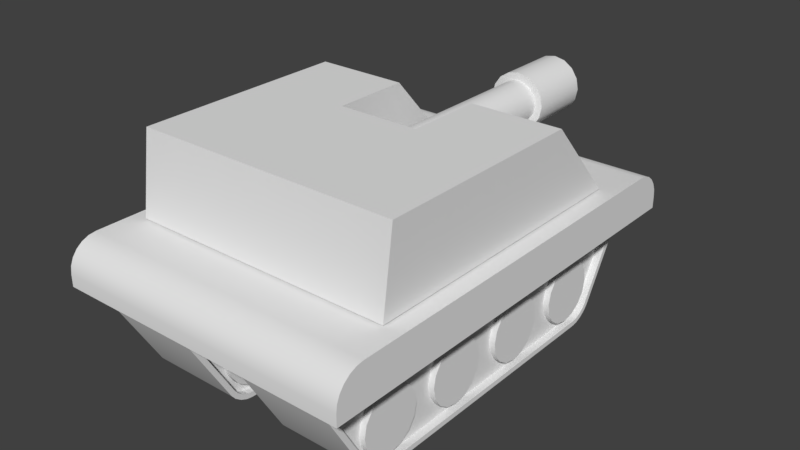 # Source: tank.blend  (saved by Blender 2.79.0; exported with 4.5.12 LTS)
import bpy
from mathutils import Matrix  # noqa: F401  (used for matrix-valued properties, if any)

bpy.ops.wm.read_factory_settings(use_empty=True)
scene = bpy.context.scene
scene.name = 'Scene'

# ---- collections
col_collection_1 = bpy.data.collections.new('Collection 1'); scene.collection.children.link(col_collection_1)

# ---- materials (node trees are filled in below, after node groups)
mat_material = bpy.data.materials.new('Material')
mat_material.alpha_threshold = 0.0
mat_material.use_transparent_shadow = False
mat_material.roughness = 0.5
mat_material.line_color = (0.0, 0.0, 0.0, 1.0)

# ---- material node trees

# ---- world
world_world = bpy.data.worlds.new('World'); scene.world = world_world
world_world.color = (0.05088, 0.05088, 0.05088)
world_world.use_sun_shadow = False
world_world.sun_shadow_jitter_overblur = 0.0
world_world.cycles.sampling_method = 'MANUAL'

# ---- meshes
me_tank_cannon = bpy.data.meshes.new('tank_cannon')
me_tank_cannon.from_pydata([(8.531e-08, 2.076, 0.1388), (8.198e-08, -0.02975, 0.1612), (0.05313, 2.076, 0.1283), (0.06171, -0.02975, 0.149), (0.09817, 2.076, 0.09817), (0.114, -0.02975, 0.114), (0.1283, 2.076, 0.05313), (0.149, -0.02975, 0.0617), (0.1388, 2.076, 1.856e-08), (0.1612, -0.02975, -2.472e-09), (0.1283, 2.076, -0.05313), (0.149, -0.02975, -0.0617), (0.09817, 2.076, -0.09817), (0.114, -0.02975, -0.114), (0.05313, 2.076, -0.1283), (0.06171, -0.02975, -0.149), (1.063e-07, 2.076, -0.1388), (1.063e-07, -0.02975, -0.1612), (-0.05313, 2.076, -0.1283), (-0.0617, -0.02975, -0.149), (-0.09817, 2.076, -0.09817), (-0.114, -0.02975, -0.114), (-0.1283, 2.076, -0.05313), (-0.149, -0.02975, -0.0617), (-0.1388, 2.076, 3.511e-08), (-0.1612, -0.02975, 1.675e-08), (-0.1283, 2.076, 0.05313), (-0.149, -0.02975, 0.06171), (-0.09817, 2.076, 0.09817), (-0.114, -0.02975, 0.114), (-0.05313, 2.076, 0.1283), (-0.0617, -0.02975, 0.149), (8.198e-08, 1.579, 0.1612), (0.06171, 1.579, 0.149), (0.114, 1.579, 0.114), (0.149, 1.579, 0.0617), (0.1612, 1.579, 1.479e-08), (0.149, 1.579, -0.0617), (0.114, 1.579, -0.114), (0.06171, 1.579, -0.149), (1.063e-07, 1.579, -0.1612), (-0.0617, 1.579, -0.149), (-0.114, 1.579, -0.114), (-0.149, 1.579, -0.0617), (-0.1612, 1.579, 3.401e-08), (-0.149, 1.579, 0.06171), (-0.114, 1.579, 0.114), (-0.0617, 1.579, 0.149), (7.426e-08, 2.076, 0.22), (0.08421, 2.076, 0.2033), (0.08421, 1.579, 0.2033), (0.1556, 2.076, 0.1556), (0.1556, 1.579, 0.1556), (0.2033, 2.076, 0.08421), (0.2033, 1.579, 0.08421), (0.22, 2.076, 1.233e-08), (0.22, 1.579, 9.655e-09), (0.2033, 2.076, -0.08421), (0.2033, 1.579, -0.08421), (0.1556, 2.076, -0.1556), (0.1556, 1.579, -0.1556), (0.08421, 2.076, -0.2033), (0.08421, 1.579, -0.2033), (1.075e-07, 2.076, -0.22), (1.075e-07, 1.579, -0.22), (-0.08421, 2.076, -0.2033), (-0.08421, 1.579, -0.2033), (-0.1556, 2.076, -0.1556), (-0.1556, 1.579, -0.1556), (-0.2033, 2.076, -0.08421), (-0.2033, 1.579, -0.08421), (-0.22, 2.076, 3.856e-08), (-0.22, 1.579, 3.589e-08), (-0.2033, 2.076, 0.08421), (-0.2033, 1.579, 0.08421), (-0.1556, 2.076, 0.1556), (-0.1556, 1.579, 0.1556), (-0.08421, 2.076, 0.2033), (-0.08421, 1.579, 0.2033), (7.426e-08, 1.579, 0.22), (8.531e-08, 0.6164, 0.1388), (0.05313, 0.6164, 0.1283), (0.09817, 0.6164, 0.09817), (0.1283, 0.6164, 0.05313), (0.1388, 0.6164, 1.856e-08), (0.1283, 0.6164, -0.05313), (0.09817, 0.6164, -0.09817), (0.05313, 0.6164, -0.1283), (1.063e-07, 0.6164, -0.1388), (-0.05313, 0.6164, -0.1283), (-0.09817, 0.6164, -0.09817), (-0.1283, 0.6164, -0.05313), (-0.1388, 0.6164, 3.511e-08), (-0.1283, 0.6164, 0.05313), (-0.09817, 0.6164, 0.09817), (-0.05313, 0.6164, 0.1283)], [], [(32, 1, 3, 33), (33, 3, 5, 34), (34, 5, 7, 35), (35, 7, 9, 36), (36, 9, 11, 37), (37, 11, 13, 38), (38, 13, 15, 39), (39, 15, 17, 40), (40, 17, 19, 41), (41, 19, 21, 42), (42, 21, 23, 43), (43, 23, 25, 44), (44, 25, 27, 45), (45, 27, 29, 46), (3, 1, 31, 29, 27, 25, 23, 21, 19, 17, 15, 13, 11, 9, 7, 5), (46, 29, 31, 47), (47, 31, 1, 32), (6, 8, 84, 83), (40, 41, 66, 64), (41, 42, 68, 66), (30, 28, 75, 77), (12, 10, 57, 59), (42, 43, 70, 68), (20, 18, 65, 67), (43, 44, 72, 70), (2, 0, 48, 49), (44, 45, 74, 72), (28, 26, 73, 75), (10, 8, 55, 57), (45, 46, 76, 74), (32, 33, 50, 79), (18, 16, 63, 65), (46, 47, 78, 76), (33, 34, 52, 50), (77, 78, 79, 48), (75, 76, 78, 77), (73, 74, 76, 75), (71, 72, 74, 73), (69, 70, 72, 71), (67, 68, 70, 69), (65, 66, 68, 67), (63, 64, 66, 65), (61, 62, 64, 63), (59, 60, 62, 61), (57, 58, 60, 59), (55, 56, 58, 57), (53, 54, 56, 55), (51, 52, 54, 53), (49, 50, 52, 51), (48, 79, 50, 49), (4, 2, 49, 51), (22, 20, 67, 69), (39, 40, 64, 62), (14, 12, 59, 61), (0, 30, 77, 48), (38, 39, 62, 60), (37, 38, 60, 58), (6, 4, 51, 53), (24, 22, 69, 71), (36, 37, 58, 56), (16, 14, 61, 63), (35, 36, 56, 54), (34, 35, 54, 52), (8, 6, 53, 55), (26, 24, 71, 73), (47, 32, 79, 78), (80, 81, 82, 83, 84, 85, 86, 87, 88, 89, 90, 91, 92, 93, 94, 95), (16, 18, 89, 88), (26, 28, 94, 93), (2, 4, 82, 81), (12, 14, 87, 86), (22, 24, 92, 91), (8, 10, 85, 84), (18, 20, 90, 89), (28, 30, 95, 94), (4, 6, 83, 82), (14, 16, 88, 87), (0, 2, 81, 80), (24, 26, 93, 92), (10, 12, 86, 85), (20, 22, 91, 90), (30, 0, 80, 95)])
me_tank_cannon.polygons.foreach_set('use_smooth', [True] * 82)
_k = set([(0, 2), (0, 30), (1, 3), (1, 31), (2, 4), (3, 5), (4, 6), (5, 7), (6, 8), (7, 9), (8, 10), (9, 11), (10, 12), (11, 13), (12, 14), (13, 15), (14, 16), (15, 17), (16, 18), (17, 19), (18, 20), (19, 21), (20, 22), (21, 23), (22, 24), (23, 25), (24, 26), (25, 27), (26, 28), (27, 29), (28, 30), (29, 31), (32, 33), (32, 47), (33, 34), (34, 35), (35, 36), (36, 37), (37, 38), (38, 39), (39, 40), (40, 41), (41, 42), (42, 43), (43, 44), (44, 45), (45, 46), (46, 47), (48, 49), (48, 77), (49, 51), (50, 52), (50, 79), (51, 53), (52, 54), (53, 55), (54, 56), (55, 57), (56, 58), (57, 59), (58, 60), (59, 61), (60, 62), (61, 63), (62, 64), (63, 65), (64, 66), (65, 67), (66, 68), (67, 69), (68, 70), (69, 71), (70, 72), (71, 73), (72, 74), (73, 75), (74, 76), (75, 77), (76, 78), (78, 79), (80, 81), (80, 95), (81, 82), (82, 83), (83, 84), (84, 85), (85, 86), (86, 87), (87, 88), (88, 89), (89, 90), (90, 91), (91, 92), (92, 93), (93, 94), (94, 95)])
me_tank_cannon.attributes.new('sharp_edge', 'BOOLEAN', 'EDGE').data.foreach_set('value', [ (min(e.vertices), max(e.vertices)) in _k for e in me_tank_cannon.edges])
me_tank_cannon.use_remesh_preserve_volume = False
me_tank_cannon.use_remesh_preserve_attributes = False
me_tank_cannon.use_mirror_vertex_groups = False
me_tank_cannon.update()
me_tank_body = bpy.data.meshes.new('tank_body')
me_tank_body.from_pydata([(-1.0, -1.0, -0.02701), (-1.0, -0.916, 1.33), (-1.0, 1.246, -0.02701), (-1.0, 0.703, 1.33), (1.0, -1.0, -0.02701), (1.0, -0.916, 1.33), (1.0, 1.246, -0.02701), (1.0, 0.703, 1.33), (0.3081, 1.246, -0.02701), (-0.3081, 1.246, -0.02701), (-0.3081, 0.703, 1.33), (0.3081, 0.703, 1.33), (-0.3081, -1.0, -0.02701), (0.3081, -1.0, -0.02701), (0.3081, -0.916, 1.33), (-0.3081, -0.916, 1.33), (-1.0, 0.2295, -0.02701), (-1.0, 0.1229, 1.33), (1.0, 0.2295, -0.02701), (1.0, 0.1229, 1.33), (0.3081, 0.1229, 1.33), (-0.3081, 0.1229, 1.33), (-0.3081, 0.2295, -0.02701), (0.3081, 0.2295, -0.02701)], [], [(16, 17, 3, 2), (8, 11, 7, 6), (18, 19, 5, 4), (12, 15, 1, 0), (23, 18, 4, 13), (21, 17, 1, 15), (19, 20, 14, 5), (20, 21, 15, 14), (16, 22, 12, 0), (22, 23, 13, 12), (4, 5, 14, 13), (13, 14, 15, 12), (2, 3, 10, 9), (20, 11, 8, 23), (2, 9, 22, 16), (21, 22, 9, 10), (7, 11, 20, 19), (10, 3, 17, 21), (8, 6, 18, 23), (6, 7, 19, 18), (0, 1, 17, 16), (22, 21, 20, 23)])
me_tank_body.use_remesh_preserve_volume = False
me_tank_body.use_remesh_preserve_attributes = False
me_tank_body.use_mirror_vertex_groups = False
me_tank_body.update()
me_tank_tracks = bpy.data.meshes.new('tank_tracks')
me_tank_tracks.from_pydata([(0.914, 1.034, -0.4015), (0.914, 1.184, -0.3148), (0.914, 1.077, -0.3948), (0.914, 1.12, -0.3761), (0.914, 1.158, -0.3482), (0.914, -1.184, -0.3148), (0.914, -1.034, -0.4015), (0.914, -1.158, -0.3482), (0.914, -1.12, -0.3761), (0.914, -1.077, -0.3948), (0.2304, -1.034, -0.4015), (0.2304, -1.184, -0.3148), (0.2304, -1.077, -0.3948), (0.2304, -1.12, -0.3761), (0.2304, -1.158, -0.3482), (0.2304, 1.184, -0.3148), (0.2304, 1.034, -0.4015), (0.2304, 1.158, -0.3482), (0.2304, 1.12, -0.3761), (0.2304, 1.077, -0.3948), (0.914, 1.571, 0.3528), (0.914, 1.542, 0.4015), (0.914, 1.58, 0.3791), (0.914, 1.578, 0.3894), (0.914, 1.57, 0.3962), (0.914, -1.542, 0.4015), (0.914, -1.571, 0.3528), (0.914, -1.57, 0.3962), (0.914, -1.578, 0.3894), (0.914, -1.58, 0.3791), (0.2304, -1.571, 0.3528), (0.2304, -1.542, 0.4015), (0.2304, -1.58, 0.3791), (0.2304, -1.578, 0.3894), (0.2304, -1.57, 0.3962), (0.2304, 1.542, 0.4015), (0.2304, 1.571, 0.3528), (0.2304, 1.57, 0.3962), (0.2304, 1.578, 0.3894), (0.2304, 1.58, 0.3791), (0.914, 1.088, -0.4321), (0.914, 1.037, -0.4399), (0.2304, 1.037, -0.4399), (0.2304, 1.088, -0.4321), (0.914, 1.139, -0.4097), (0.2304, 1.139, -0.4097), (0.914, 1.184, -0.3762), (0.2304, 1.184, -0.3762), (0.914, 1.216, -0.3367), (0.2304, 1.216, -0.3367), (0.914, -1.184, -0.3762), (0.914, -1.216, -0.3367), (0.2304, -1.216, -0.3367), (0.2304, -1.184, -0.3762), (0.914, -1.139, -0.4097), (0.2304, -1.139, -0.4097), (0.914, -1.088, -0.4321), (0.2304, -1.088, -0.4321), (0.914, -1.037, -0.4399), (0.2304, -1.037, -0.4399), (0.914, 1.619, 0.3762), (0.914, 1.606, 0.3367), (0.2304, 1.606, 0.3367), (0.2304, 1.619, 0.3762), (0.914, 1.613, 0.4097), (0.2304, 1.613, 0.4097), (0.914, 1.587, 0.4321), (0.2304, 1.587, 0.4321), (0.914, 1.546, 0.4399), (0.2304, 1.546, 0.4399), (0.914, -1.587, 0.4321), (0.914, -1.546, 0.4399), (0.2304, -1.546, 0.4399), (0.2304, -1.587, 0.4321), (0.914, -1.613, 0.4097), (0.2304, -1.613, 0.4097), (0.914, -1.619, 0.3762), (0.2304, -1.619, 0.3762), (0.914, -1.606, 0.3367), (0.2304, -1.606, 0.3367), (0.8557, 1.077, -0.3948), (0.8557, 1.034, -0.4015), (0.2887, 1.034, -0.4015), (0.2887, 1.077, -0.3948), (0.8557, 1.12, -0.3761), (0.2887, 1.12, -0.3761), (0.8557, 1.158, -0.3482), (0.2887, 1.158, -0.3482), (0.8557, 1.184, -0.3148), (0.2887, 1.184, -0.3148), (0.8557, -1.158, -0.3482), (0.8557, -1.184, -0.3148), (0.2887, -1.184, -0.3148), (0.2887, -1.158, -0.3482), (0.8557, -1.12, -0.3761), (0.2887, -1.12, -0.3761), (0.8557, -1.077, -0.3948), (0.2887, -1.077, -0.3948), (0.8557, -1.034, -0.4015), (0.2887, -1.034, -0.4015), (0.8557, 1.58, 0.3791), (0.8557, 1.571, 0.3528), (0.2887, 1.571, 0.3528), (0.2887, 1.58, 0.3791), (0.8557, 1.578, 0.3894), (0.2887, 1.578, 0.3894), (0.8557, 1.57, 0.3962), (0.2887, 1.57, 0.3962), (0.8557, 1.542, 0.4015), (0.2887, 1.542, 0.4015), (0.8557, -1.57, 0.3962), (0.8557, -1.542, 0.4015), (0.2887, -1.542, 0.4015), (0.2887, -1.57, 0.3962), (0.8557, -1.578, 0.3894), (0.2887, -1.578, 0.3894), (0.8557, -1.58, 0.3791), (0.2887, -1.58, 0.3791), (0.8557, -1.571, 0.3528), (0.2887, -1.571, 0.3528)], [], [(61, 48, 49, 62), (41, 58, 59, 42), (22, 23, 104, 100), (68, 69, 72, 71), (51, 78, 79, 52), (41, 42, 43, 40), (40, 43, 45, 44), (44, 45, 47, 46), (46, 47, 49, 48), (51, 52, 53, 50), (50, 53, 55, 54), (54, 55, 57, 56), (56, 57, 59, 58), (61, 62, 63, 60), (60, 63, 65, 64), (64, 65, 67, 66), (66, 67, 69, 68), (71, 72, 73, 70), (70, 73, 75, 74), (74, 75, 77, 76), (76, 77, 79, 78), (30, 32, 117, 119), (2, 0, 41, 40), (16, 19, 43, 42), (3, 2, 40, 44), (19, 18, 45, 43), (4, 3, 44, 46), (18, 17, 47, 45), (1, 4, 46, 48), (17, 15, 49, 47), (7, 5, 51, 50), (11, 14, 53, 52), (8, 7, 50, 54), (14, 13, 55, 53), (9, 8, 54, 56), (13, 12, 57, 55), (6, 9, 56, 58), (12, 10, 59, 57), (22, 20, 61, 60), (36, 39, 63, 62), (23, 22, 60, 64), (39, 38, 65, 63), (24, 23, 64, 66), (38, 37, 67, 65), (21, 24, 66, 68), (37, 35, 69, 67), (27, 25, 71, 70), (31, 34, 73, 72), (28, 27, 70, 74), (34, 33, 75, 73), (29, 28, 74, 76), (33, 32, 77, 75), (26, 29, 76, 78), (32, 30, 79, 77), (0, 6, 58, 41), (20, 1, 48, 61), (25, 21, 68, 71), (5, 26, 78, 51), (10, 16, 42, 59), (15, 36, 62, 49), (30, 11, 52, 79), (35, 31, 72, 69), (99, 97, 95, 93, 92, 119, 117, 115, 113, 112, 109, 107, 105, 103, 102, 89, 87, 85, 83, 82), (81, 80, 84, 86, 88, 101, 100, 104, 106, 108, 111, 110, 114, 116, 118, 91, 90, 94, 96, 98), (17, 18, 85, 87), (6, 0, 81, 98), (38, 39, 103, 105), (4, 1, 88, 86), (1, 20, 101, 88), (23, 24, 106, 104), (15, 17, 87, 89), (21, 25, 111, 108), (37, 38, 105, 107), (5, 7, 90, 91), (26, 5, 91, 118), (24, 21, 108, 106), (14, 11, 92, 93), (16, 10, 99, 82), (35, 37, 107, 109), (7, 8, 94, 90), (36, 15, 89, 102), (25, 27, 110, 111), (13, 14, 93, 95), (11, 30, 119, 92), (34, 31, 112, 113), (8, 9, 96, 94), (31, 35, 109, 112), (27, 28, 114, 110), (12, 13, 95, 97), (0, 2, 80, 81), (33, 34, 113, 115), (9, 6, 98, 96), (19, 16, 82, 83), (28, 29, 116, 114), (10, 12, 97, 99), (2, 3, 84, 80), (32, 33, 115, 117), (20, 22, 100, 101), (18, 19, 83, 85), (29, 26, 118, 116), (39, 36, 102, 103), (3, 4, 86, 84)])
me_tank_tracks.polygons.foreach_set('use_smooth', [1, 1, 0, 1, 1, 1, 1, 1, 1, 1, 1, 1, 1, 1, 1, 1, 1, 1, 1, 1, 1, 0, 0, 0, 0, 0, 0, 0, 0, 0, 0, 0, 0, 0, 0, 0, 0, 0, 0, 0, 0, 0, 0, 0, 0, 0, 0, 0, 0, 0, 0, 0, 0, 0, 0, 0, 0, 0, 0, 0, 0, 0, 0, 0, 0, 0, 0, 0, 0, 0, 0, 0, 0, 0, 0, 0, 0, 0, 0, 0, 0, 0, 0, 0, 0, 0, 0, 0, 0, 0, 0, 0, 0, 0, 0, 0, 0, 0, 0, 0, 0, 0])
_k = set([(0, 2), (0, 6), (1, 4), (1, 20), (2, 3), (3, 4), (5, 7), (5, 26), (6, 9), (7, 8), (8, 9), (10, 12), (10, 16), (11, 14), (11, 30), (12, 13), (13, 14), (15, 17), (15, 36), (16, 19), (17, 18), (18, 19), (20, 22), (21, 24), (21, 25), (22, 23), (23, 24), (25, 27), (26, 29), (27, 28), (28, 29), (30, 32), (31, 34), (31, 35), (32, 33), (33, 34), (35, 37), (36, 39), (37, 38), (38, 39), (40, 41), (40, 44), (41, 58), (42, 43), (42, 59), (43, 45), (44, 46), (45, 47), (46, 48), (47, 49), (48, 61), (49, 62), (50, 51), (50, 54), (51, 78), (52, 53), (52, 79), (53, 55), (54, 56), (55, 57), (56, 58), (57, 59), (60, 61), (60, 64), (62, 63), (63, 65), (64, 66), (65, 67), (66, 68), (67, 69), (68, 71), (69, 72), (70, 71), (70, 74), (72, 73), (73, 75), (74, 76), (75, 77), (76, 78), (77, 79), (80, 81), (80, 84), (81, 98), (82, 83), (82, 99), (83, 85), (84, 86), (85, 87), (86, 88), (87, 89), (88, 101), (89, 102), (90, 91), (90, 94), (91, 118), (92, 93), (92, 119), (93, 95), (94, 96), (95, 97), (96, 98), (97, 99), (100, 101), (100, 104), (102, 103), (103, 105), (104, 106), (105, 107), (106, 108), (107, 109), (108, 111), (109, 112), (110, 111), (110, 114), (112, 113), (113, 115), (114, 116), (115, 117), (116, 118), (117, 119)])
me_tank_tracks.attributes.new('sharp_edge', 'BOOLEAN', 'EDGE').data.foreach_set('value', [ (min(e.vertices), max(e.vertices)) in _k for e in me_tank_tracks.edges])
me_tank_tracks.materials.append(mat_material)
me_tank_tracks.use_remesh_preserve_volume = False
me_tank_tracks.use_remesh_preserve_attributes = False
me_tank_tracks.use_mirror_vertex_groups = False
me_tank_tracks.update()
me_tank_wheels_top = bpy.data.meshes.new('tank_wheels_top')
me_tank_wheels_top.from_pydata([(0.243, 1.478, 0.005137), (0.9014, 1.478, 0.005137), (0.243, 1.471, -0.03295), (0.9014, 1.471, -0.03295), (0.243, 1.449, -0.06524), (0.9014, 1.449, -0.06524), (0.243, 1.417, -0.08682), (0.9014, 1.417, -0.08682), (0.243, 1.379, -0.09439), (0.9014, 1.379, -0.09439), (0.243, 1.341, -0.08682), (0.9014, 1.341, -0.08682), (0.243, 1.308, -0.06524), (0.9014, 1.308, -0.06524), (0.243, 1.287, -0.03295), (0.9014, 1.287, -0.03295), (0.243, 1.279, 0.005137), (0.9014, 1.279, 0.005137), (0.243, 1.287, 0.04323), (0.9014, 1.287, 0.04323), (0.243, 1.308, 0.07552), (0.9014, 1.308, 0.07552), (0.243, 1.341, 0.09709), (0.9014, 1.341, 0.09709), (0.243, 1.379, 0.1047), (0.9014, 1.379, 0.1047), (0.243, 1.417, 0.09709), (0.9014, 1.417, 0.09709), (0.243, 1.449, 0.07552), (0.9014, 1.449, 0.07552), (0.243, 1.471, 0.04323), (0.9014, 1.471, 0.04323)], [], [(0, 1, 3, 2), (2, 3, 5, 4), (4, 5, 7, 6), (6, 7, 9, 8), (8, 9, 11, 10), (10, 11, 13, 12), (12, 13, 15, 14), (14, 15, 17, 16), (16, 17, 19, 18), (18, 19, 21, 20), (20, 21, 23, 22), (22, 23, 25, 24), (24, 25, 27, 26), (26, 27, 29, 28), (3, 1, 31, 29, 27, 25, 23, 21, 19, 17, 15, 13, 11, 9, 7, 5), (28, 29, 31, 30), (30, 31, 1, 0), (0, 2, 4, 6, 8, 10, 12, 14, 16, 18, 20, 22, 24, 26, 28, 30)])
me_tank_wheels_top.polygons.foreach_set('use_smooth', [True] * 18)
_k = set([(0, 2), (0, 30), (1, 3), (1, 31), (2, 4), (3, 5), (4, 6), (5, 7), (6, 8), (7, 9), (8, 10), (9, 11), (10, 12), (11, 13), (12, 14), (13, 15), (14, 16), (15, 17), (16, 18), (17, 19), (18, 20), (19, 21), (20, 22), (21, 23), (22, 24), (23, 25), (24, 26), (25, 27), (26, 28), (27, 29), (28, 30), (29, 31)])
me_tank_wheels_top.attributes.new('sharp_edge', 'BOOLEAN', 'EDGE').data.foreach_set('value', [ (min(e.vertices), max(e.vertices)) in _k for e in me_tank_wheels_top.edges])
me_tank_wheels_top.use_remesh_preserve_volume = False
me_tank_wheels_top.use_remesh_preserve_attributes = False
me_tank_wheels_top.use_mirror_vertex_groups = False
me_tank_wheels_top.update()
me_tank_wheels_bottom = bpy.data.meshes.new('tank_wheels_bottom')
me_tank_wheels_bottom.from_pydata([(0.243, 0.2347, 3.805e-08), (0.9014, 0.2347, 2.296e-08), (0.243, 0.2168, -0.08981), (0.9014, 0.2168, -0.08981), (0.243, 0.1659, -0.1659), (0.9014, 0.1659, -0.1659), (0.243, 0.08981, -0.2168), (0.9014, 0.08981, -0.2168), (0.243, -2.593e-08, -0.2347), (0.9014, -2.593e-08, -0.2347), (0.243, -0.08981, -0.2168), (0.9014, -0.08981, -0.2168), (0.243, -0.1659, -0.1659), (0.9014, -0.1659, -0.1659), (0.243, -0.2168, -0.08981), (0.9014, -0.2168, -0.08981), (0.243, -0.2347, 7.875e-09), (0.9014, -0.2347, -2.23e-08), (0.243, -0.2168, 0.08981), (0.9014, -0.2168, 0.08981), (0.243, -0.1659, 0.1659), (0.9014, -0.1659, 0.1659), (0.243, -0.08981, 0.2168), (0.9014, -0.08981, 0.2168), (0.243, -1.288e-08, 0.2347), (0.9014, -1.288e-08, 0.2347), (0.243, 0.08981, 0.2168), (0.9014, 0.08981, 0.2168), (0.243, 0.1659, 0.1659), (0.9014, 0.1659, 0.1659), (0.243, 0.2168, 0.08981), (0.9014, 0.2168, 0.08981)], [], [(0, 1, 3, 2), (2, 3, 5, 4), (4, 5, 7, 6), (6, 7, 9, 8), (8, 9, 11, 10), (10, 11, 13, 12), (12, 13, 15, 14), (14, 15, 17, 16), (16, 17, 19, 18), (18, 19, 21, 20), (20, 21, 23, 22), (22, 23, 25, 24), (24, 25, 27, 26), (26, 27, 29, 28), (3, 1, 31, 29, 27, 25, 23, 21, 19, 17, 15, 13, 11, 9, 7, 5), (28, 29, 31, 30), (30, 31, 1, 0), (0, 2, 4, 6, 8, 10, 12, 14, 16, 18, 20, 22, 24, 26, 28, 30)])
me_tank_wheels_bottom.polygons.foreach_set('use_smooth', [True] * 18)
_k = set([(0, 2), (0, 30), (1, 3), (1, 31), (2, 4), (3, 5), (4, 6), (5, 7), (6, 8), (7, 9), (8, 10), (9, 11), (10, 12), (11, 13), (12, 14), (13, 15), (14, 16), (15, 17), (16, 18), (17, 19), (18, 20), (19, 21), (20, 22), (21, 23), (22, 24), (23, 25), (24, 26), (25, 27), (26, 28), (27, 29), (28, 30), (29, 31)])
me_tank_wheels_bottom.attributes.new('sharp_edge', 'BOOLEAN', 'EDGE').data.foreach_set('value', [ (min(e.vertices), max(e.vertices)) in _k for e in me_tank_wheels_bottom.edges])
me_tank_wheels_bottom.use_remesh_preserve_volume = False
me_tank_wheels_bottom.use_remesh_preserve_attributes = False
me_tank_wheels_bottom.use_mirror_vertex_groups = False
me_tank_wheels_bottom.update()
me_tank_hood = bpy.data.meshes.new('tank_hood')
me_tank_hood.from_pydata([(-1.082, -1.627, 0.3387), (-1.082, 1.627, 0.3387), (1.082, -1.627, 0.3387), (1.082, 1.627, 0.3387), (-1.125, -1.67, 0.4286), (-1.125, -1.451, 0.6476), (-1.125, -1.663, 0.4853), (-1.125, -1.641, 0.5381), (-1.125, -1.606, 0.5834), (-1.125, -1.561, 0.6182), (-1.125, -1.508, 0.6401), (-1.125, 1.451, 0.6476), (-1.125, 1.67, 0.4286), (-1.125, 1.508, 0.6401), (-1.125, 1.561, 0.6182), (-1.125, 1.606, 0.5834), (-1.125, 1.641, 0.5381), (-1.125, 1.663, 0.4853), (1.125, -1.451, 0.6476), (1.125, -1.67, 0.4286), (1.125, -1.508, 0.6401), (1.125, -1.561, 0.6182), (1.125, -1.606, 0.5834), (1.125, -1.641, 0.5381), (1.125, -1.663, 0.4853), (1.125, 1.67, 0.4286), (1.125, 1.451, 0.6476), (1.125, 1.663, 0.4853), (1.125, 1.641, 0.5381), (1.125, 1.606, 0.5834), (1.125, 1.561, 0.6182), (1.125, 1.508, 0.6401), (-1.125, 1.67, 0.3387), (-1.125, -1.67, 0.3387), (1.125, 1.67, 0.3387), (1.125, -1.67, 0.3387), (-1.082, 1.627, 0.4629), (-1.082, -1.627, 0.4629), (1.082, 1.627, 0.4629), (1.082, -1.627, 0.4629)], [], [(26, 11, 5, 18), (34, 25, 27, 28, 29, 30, 31, 26, 18, 20, 21, 22, 23, 24, 19, 35), (33, 4, 6, 7, 8, 9, 10, 5, 11, 13, 14, 15, 16, 17, 12, 32), (1, 3, 38, 36), (32, 12, 25, 34), (11, 26, 31, 13), (13, 31, 30, 14), (14, 30, 29, 15), (15, 29, 28, 16), (16, 28, 27, 17), (17, 27, 25, 12), (18, 5, 10, 20), (20, 10, 9, 21), (21, 9, 8, 22), (22, 8, 7, 23), (23, 7, 6, 24), (24, 6, 4, 19), (35, 19, 4, 33), (1, 0, 33, 32), (3, 1, 32, 34), (2, 3, 34, 35), (0, 2, 35, 33), (36, 38, 39, 37), (3, 2, 39, 38), (0, 1, 36, 37), (2, 0, 37, 39)])
me_tank_hood.polygons.foreach_set('use_smooth', [True] * 26)
_k = set([(4, 6), (4, 33), (5, 10), (5, 11), (6, 7), (7, 8), (8, 9), (9, 10), (11, 13), (12, 17), (12, 32), (13, 14), (14, 15), (15, 16), (16, 17), (18, 20), (18, 26), (19, 24), (19, 35), (20, 21), (21, 22), (22, 23), (23, 24), (25, 27), (25, 34), (26, 31), (27, 28), (28, 29), (29, 30), (30, 31), (32, 33), (32, 34), (33, 35), (34, 35)])
me_tank_hood.attributes.new('sharp_edge', 'BOOLEAN', 'EDGE').data.foreach_set('value', [ (min(e.vertices), max(e.vertices)) in _k for e in me_tank_hood.edges])
me_tank_hood.use_remesh_preserve_volume = False
me_tank_hood.use_remesh_preserve_attributes = False
me_tank_hood.use_mirror_vertex_groups = False
me_tank_hood.update()

# ---- objects
ob_tank = bpy.data.objects.new('tank', None)
ob_top = bpy.data.objects.new('top', None)
ob_cannon = bpy.data.objects.new('cannon', me_tank_cannon)
ob_body = bpy.data.objects.new('body', me_tank_body)
ob_bottom = bpy.data.objects.new('bottom', None)
ob_tracks = bpy.data.objects.new('tracks', me_tank_tracks)
ob_wheels = bpy.data.objects.new('wheels', None)
ob_wheels_top = bpy.data.objects.new('wheels_top', me_tank_wheels_top)
ob_wheels_bottom = bpy.data.objects.new('wheels_bottom', me_tank_wheels_bottom)
ob_hood = bpy.data.objects.new('hood', me_tank_hood)

# ---- transforms, parenting, visibility, modifiers, constraints
ob_tank.location = (0.0, 0.0, -0.4426)
ob_tank.empty_image_offset = (0.0, 0.0)
ob_tank.lineart.crease_threshold = 0.0
ob_top.parent = ob_tank
ob_top.matrix_parent_inverse = Matrix(((1.0, 0.0, 0.0, 0.0), (0.0, 1.0, 0.0, 0.0), (0.0, 0.0, 1.0, 0.4426), (0.0, 0.0, 0.0, 1.0)))
ob_top.location = (0.0, 0.0, 0.6438)
ob_top.empty_image_offset = (0.0, 0.0)
ob_top.lineart.crease_threshold = 0.0
ob_cannon.parent = ob_top
ob_cannon.matrix_parent_inverse = Matrix(((1.0, 0.0, 0.0, 0.0), (0.0, 1.0, 0.0, 0.0), (0.0, 0.0, 1.0, -0.6438), (0.0, 0.0, 0.0, 1.0)))
ob_cannon.location = (-2.038e-16, -0.03278, 0.9179)
ob_cannon.lineart.crease_threshold = 0.0
_m = ob_cannon.modifiers.new('EdgeSplit', 'EDGE_SPLIT')
_m.use_edge_angle = False
ob_body.parent = ob_top
ob_body.matrix_parent_inverse = Matrix(((1.0, 0.0, 0.0, 0.0), (0.0, 1.0, 0.0, 0.0), (0.0, 0.0, 1.0, -0.6438), (0.0, 0.0, 0.0, 1.0)))
ob_body.location = (0.0, -0.1557, 0.672)
ob_body.scale = (1.0, 1.0, 0.4464)
ob_body.lineart.crease_threshold = 0.0
ob_bottom.parent = ob_tank
ob_bottom.matrix_parent_inverse = Matrix(((1.0, 0.0, 0.0, 0.0), (0.0, 1.0, 0.0, 0.0), (0.0, 0.0, 1.0, 0.4426), (0.0, 0.0, 0.0, 1.0)))
ob_bottom.location = (0.0, 0.0, -0.4426)
ob_bottom.empty_image_offset = (0.0, 0.0)
ob_bottom.lineart.crease_threshold = 0.0
ob_tracks.parent = ob_bottom
ob_tracks.matrix_parent_inverse = Matrix(((1.0, 0.0, 0.0, 0.0), (0.0, 1.0, 0.0, 0.0), (0.0, 0.0, 1.0, 0.4426), (0.0, 0.0, 0.0, 1.0)))
ob_tracks.location = (0.0, 0.0, 0.0)
ob_tracks.lock_rotations_4d = False
ob_tracks.empty_display_type = 'ARROWS'
ob_tracks.lineart.crease_threshold = 0.0
_m = ob_tracks.modifiers.new('Mirror', 'MIRROR')
_m = ob_tracks.modifiers.new('EdgeSplit', 'EDGE_SPLIT')
_m.use_edge_angle = False
ob_wheels.parent = ob_bottom
ob_wheels.matrix_parent_inverse = Matrix(((1.0, 0.0, 0.0, 0.0), (0.0, 1.0, 0.0, 0.0), (0.0, 0.0, 1.0, 0.4426), (0.0, 0.0, 0.0, 1.0)))
ob_wheels.location = (0.5722, 0.0, 0.0)
ob_wheels.empty_image_offset = (0.0, 0.0)
ob_wheels.lineart.crease_threshold = 0.0
ob_wheels_top.parent = ob_wheels
ob_wheels_top.matrix_parent_inverse = Matrix(((1.0, 0.0, 0.0, -0.5722), (0.0, 1.0, 0.0, 0.0), (0.0, 0.0, 1.0, 0.0), (0.0, 0.0, 0.0, 1.0)))
ob_wheels_top.location = (-6.226e-17, 0.0, 0.2804)
ob_wheels_top.lineart.crease_threshold = 0.0
_m = ob_wheels_top.modifiers.new('EdgeSplit', 'EDGE_SPLIT')
_m.use_edge_angle = False
_m = ob_wheels_top.modifiers.new('Mirror', 'MIRROR')
_m.use_axis = (True, True, False)
ob_wheels_bottom.parent = ob_wheels
ob_wheels_bottom.matrix_parent_inverse = Matrix(((1.0, 0.0, 0.0, -0.5722), (0.0, 1.0, 0.0, 0.0), (0.0, 0.0, 1.0, 0.0), (0.0, 0.0, 0.0, 1.0)))
ob_wheels_bottom.location = (2.671e-17, 0.9404, -0.1203)
ob_wheels_bottom.lineart.crease_threshold = 0.0
_m = ob_wheels_bottom.modifiers.new('EdgeSplit', 'EDGE_SPLIT')
_m.use_edge_angle = False
_m = ob_wheels_bottom.modifiers.new('Array', 'ARRAY')
_m.count = 4
_m.constant_offset_displace = (0.0, 0.0, 0.0)
_m.relative_offset_displace = (0.0, -1.36, 0.0)
_m = ob_wheels_bottom.modifiers.new('Mirror', 'MIRROR')
ob_hood.parent = ob_bottom
ob_hood.matrix_parent_inverse = Matrix(((1.0, 0.0, 0.0, 0.0), (0.0, 1.0, 0.0, 0.0), (0.0, 0.0, 1.0, 0.4426), (0.0, 0.0, 0.0, 1.0)))
ob_hood.location = (0.0, 0.0, 0.0)
ob_hood.lineart.crease_threshold = 0.0
_m = ob_hood.modifiers.new('EdgeSplit', 'EDGE_SPLIT')
_m.use_edge_angle = False

# ---- collection membership
col_collection_1.objects.link(ob_tank)
col_collection_1.objects.link(ob_top)
col_collection_1.objects.link(ob_cannon)
col_collection_1.objects.link(ob_body)
col_collection_1.objects.link(ob_bottom)
col_collection_1.objects.link(ob_tracks)
col_collection_1.objects.link(ob_wheels)
col_collection_1.objects.link(ob_wheels_top)
col_collection_1.objects.link(ob_wheels_bottom)
col_collection_1.objects.link(ob_hood)

# ---- scene / render settings (as saved in the file)
scene.frame_start = 1; scene.frame_end = 250; scene.frame_set(1)
scene.render.engine = 'BLENDER_EEVEE_NEXT'
scene.render.resolution_percentage = 50
scene.render.dither_intensity = 0.0
scene.cycles.use_denoising = False
scene.cycles.samples = 128
scene.cycles.sampling_pattern = 'TABULATED_SOBOL'
scene.cycles.use_adaptive_sampling = False
scene.cycles.use_light_tree = False
scene.cycles.blur_glossy = 0.0
scene.cycles.sample_clamp_indirect = 0.0
scene.view_settings.view_transform = 'Standard'
bpy.context.view_layer.update()

# ---- added for rendering (the .blend has no active camera and no usable light): camera, sun
cam_auto = bpy.data.cameras.new('AutoCamera')
cam_auto.lens = 50.0
cam_auto.sensor_width = 36.0
cam_auto.clip_end = 1000.0
ob_auto_camera = bpy.data.objects.new('AutoCamera', cam_auto)
scene.collection.objects.link(ob_auto_camera)
ob_auto_camera.location = (4.31665, -4.99331, 3.86632)
ob_auto_camera.rotation_euler = (1.09748, -7.21219e-08, 0.694738)
scene.camera = ob_auto_camera
light_auto_sun = bpy.data.lights.new('AutoSun', 'SUN')
light_auto_sun.energy = 3.0
light_auto_sun.angle = 0.0523599
ob_auto_sun = bpy.data.objects.new('AutoSun', light_auto_sun)
scene.collection.objects.link(ob_auto_sun)
ob_auto_sun.rotation_euler = (0.872665, 0.174533, 0.523599)
bpy.context.view_layer.update()
